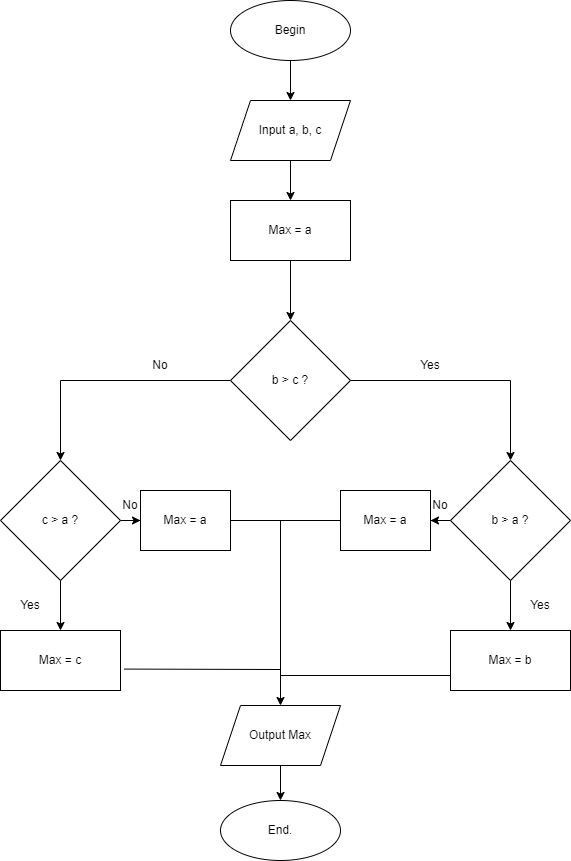

The diagram above was exported from draw.io. Its source (the exported page's mxGraphModel, read from the mxfile embedded in the PNG):
<mxGraphModel dx="1038" dy="579" grid="1" gridSize="10" guides="1" tooltips="1" connect="1" arrows="1" fold="1" page="1" pageScale="1" pageWidth="827" pageHeight="1169" math="0" shadow="0">
  <root>
    <mxCell id="0" />
    <mxCell id="1" parent="0" />
    <mxCell id="M_AAG2Sz5pNYWQZgn2mt-3" value="" style="edgeStyle=orthogonalEdgeStyle;rounded=0;orthogonalLoop=1;jettySize=auto;html=1;" edge="1" parent="1" source="M_AAG2Sz5pNYWQZgn2mt-1" target="M_AAG2Sz5pNYWQZgn2mt-2">
      <mxGeometry relative="1" as="geometry" />
    </mxCell>
    <mxCell id="M_AAG2Sz5pNYWQZgn2mt-1" value="Begin" style="ellipse;whiteSpace=wrap;html=1;" vertex="1" parent="1">
      <mxGeometry x="330" y="20" width="120" height="60" as="geometry" />
    </mxCell>
    <mxCell id="M_AAG2Sz5pNYWQZgn2mt-5" value="" style="edgeStyle=orthogonalEdgeStyle;rounded=0;orthogonalLoop=1;jettySize=auto;html=1;" edge="1" parent="1" source="M_AAG2Sz5pNYWQZgn2mt-2" target="M_AAG2Sz5pNYWQZgn2mt-4">
      <mxGeometry relative="1" as="geometry" />
    </mxCell>
    <mxCell id="M_AAG2Sz5pNYWQZgn2mt-2" value="Input a, b, c" style="shape=parallelogram;perimeter=parallelogramPerimeter;whiteSpace=wrap;html=1;fixedSize=1;" vertex="1" parent="1">
      <mxGeometry x="330" y="120" width="120" height="60" as="geometry" />
    </mxCell>
    <mxCell id="M_AAG2Sz5pNYWQZgn2mt-7" value="" style="edgeStyle=orthogonalEdgeStyle;rounded=0;orthogonalLoop=1;jettySize=auto;html=1;" edge="1" parent="1" source="M_AAG2Sz5pNYWQZgn2mt-4" target="M_AAG2Sz5pNYWQZgn2mt-6">
      <mxGeometry relative="1" as="geometry" />
    </mxCell>
    <mxCell id="M_AAG2Sz5pNYWQZgn2mt-4" value="Max = a" style="whiteSpace=wrap;html=1;" vertex="1" parent="1">
      <mxGeometry x="330" y="220" width="120" height="60" as="geometry" />
    </mxCell>
    <mxCell id="M_AAG2Sz5pNYWQZgn2mt-9" value="" style="edgeStyle=orthogonalEdgeStyle;rounded=0;orthogonalLoop=1;jettySize=auto;html=1;" edge="1" parent="1" source="M_AAG2Sz5pNYWQZgn2mt-6" target="M_AAG2Sz5pNYWQZgn2mt-8">
      <mxGeometry relative="1" as="geometry" />
    </mxCell>
    <mxCell id="M_AAG2Sz5pNYWQZgn2mt-11" value="" style="edgeStyle=orthogonalEdgeStyle;rounded=0;orthogonalLoop=1;jettySize=auto;html=1;" edge="1" parent="1" source="M_AAG2Sz5pNYWQZgn2mt-6" target="M_AAG2Sz5pNYWQZgn2mt-10">
      <mxGeometry relative="1" as="geometry" />
    </mxCell>
    <mxCell id="M_AAG2Sz5pNYWQZgn2mt-6" value="b &amp;gt; c ?" style="rhombus;whiteSpace=wrap;html=1;" vertex="1" parent="1">
      <mxGeometry x="330" y="340" width="120" height="120" as="geometry" />
    </mxCell>
    <mxCell id="M_AAG2Sz5pNYWQZgn2mt-15" value="" style="edgeStyle=orthogonalEdgeStyle;rounded=0;orthogonalLoop=1;jettySize=auto;html=1;" edge="1" parent="1" source="M_AAG2Sz5pNYWQZgn2mt-8" target="M_AAG2Sz5pNYWQZgn2mt-14">
      <mxGeometry relative="1" as="geometry" />
    </mxCell>
    <mxCell id="M_AAG2Sz5pNYWQZgn2mt-21" value="" style="edgeStyle=orthogonalEdgeStyle;rounded=0;orthogonalLoop=1;jettySize=auto;html=1;" edge="1" parent="1" source="M_AAG2Sz5pNYWQZgn2mt-8" target="M_AAG2Sz5pNYWQZgn2mt-20">
      <mxGeometry relative="1" as="geometry" />
    </mxCell>
    <mxCell id="M_AAG2Sz5pNYWQZgn2mt-8" value="b &amp;gt; a ?" style="rhombus;whiteSpace=wrap;html=1;" vertex="1" parent="1">
      <mxGeometry x="550" y="480" width="120" height="120" as="geometry" />
    </mxCell>
    <mxCell id="M_AAG2Sz5pNYWQZgn2mt-17" value="" style="edgeStyle=orthogonalEdgeStyle;rounded=0;orthogonalLoop=1;jettySize=auto;html=1;" edge="1" parent="1" source="M_AAG2Sz5pNYWQZgn2mt-10" target="M_AAG2Sz5pNYWQZgn2mt-16">
      <mxGeometry relative="1" as="geometry" />
    </mxCell>
    <mxCell id="M_AAG2Sz5pNYWQZgn2mt-19" value="" style="edgeStyle=orthogonalEdgeStyle;rounded=0;orthogonalLoop=1;jettySize=auto;html=1;" edge="1" parent="1" source="M_AAG2Sz5pNYWQZgn2mt-10" target="M_AAG2Sz5pNYWQZgn2mt-18">
      <mxGeometry relative="1" as="geometry" />
    </mxCell>
    <mxCell id="M_AAG2Sz5pNYWQZgn2mt-10" value="c &amp;gt; a ?" style="rhombus;whiteSpace=wrap;html=1;" vertex="1" parent="1">
      <mxGeometry x="100" y="480" width="120" height="120" as="geometry" />
    </mxCell>
    <mxCell id="M_AAG2Sz5pNYWQZgn2mt-12" value="No" style="text;html=1;strokeColor=none;fillColor=none;align=center;verticalAlign=middle;whiteSpace=wrap;rounded=0;" vertex="1" parent="1">
      <mxGeometry x="230" y="370" width="60" height="30" as="geometry" />
    </mxCell>
    <mxCell id="M_AAG2Sz5pNYWQZgn2mt-13" value="Yes" style="text;html=1;strokeColor=none;fillColor=none;align=center;verticalAlign=middle;whiteSpace=wrap;rounded=0;" vertex="1" parent="1">
      <mxGeometry x="500" y="370" width="60" height="30" as="geometry" />
    </mxCell>
    <mxCell id="M_AAG2Sz5pNYWQZgn2mt-14" value="Max = b" style="whiteSpace=wrap;html=1;" vertex="1" parent="1">
      <mxGeometry x="550" y="650" width="120" height="60" as="geometry" />
    </mxCell>
    <mxCell id="M_AAG2Sz5pNYWQZgn2mt-16" value="Max = c" style="whiteSpace=wrap;html=1;" vertex="1" parent="1">
      <mxGeometry x="100" y="650" width="120" height="60" as="geometry" />
    </mxCell>
    <mxCell id="M_AAG2Sz5pNYWQZgn2mt-18" value="Max = a" style="whiteSpace=wrap;html=1;" vertex="1" parent="1">
      <mxGeometry x="240" y="510" width="90" height="60" as="geometry" />
    </mxCell>
    <mxCell id="M_AAG2Sz5pNYWQZgn2mt-20" value="Max = a" style="whiteSpace=wrap;html=1;" vertex="1" parent="1">
      <mxGeometry x="440" y="510" width="90" height="60" as="geometry" />
    </mxCell>
    <mxCell id="M_AAG2Sz5pNYWQZgn2mt-22" value="No" style="text;html=1;strokeColor=none;fillColor=none;align=center;verticalAlign=middle;whiteSpace=wrap;rounded=0;" vertex="1" parent="1">
      <mxGeometry x="510" y="510" width="60" height="30" as="geometry" />
    </mxCell>
    <mxCell id="M_AAG2Sz5pNYWQZgn2mt-23" value="No" style="text;html=1;strokeColor=none;fillColor=none;align=center;verticalAlign=middle;whiteSpace=wrap;rounded=0;" vertex="1" parent="1">
      <mxGeometry x="200" y="510" width="60" height="30" as="geometry" />
    </mxCell>
    <mxCell id="M_AAG2Sz5pNYWQZgn2mt-24" value="Yes" style="text;html=1;strokeColor=none;fillColor=none;align=center;verticalAlign=middle;whiteSpace=wrap;rounded=0;" vertex="1" parent="1">
      <mxGeometry x="100" y="610" width="60" height="30" as="geometry" />
    </mxCell>
    <mxCell id="M_AAG2Sz5pNYWQZgn2mt-26" value="Yes" style="text;html=1;strokeColor=none;fillColor=none;align=center;verticalAlign=middle;whiteSpace=wrap;rounded=0;" vertex="1" parent="1">
      <mxGeometry x="610" y="610" width="60" height="30" as="geometry" />
    </mxCell>
    <mxCell id="M_AAG2Sz5pNYWQZgn2mt-28" value="" style="endArrow=none;html=1;rounded=0;exitX=1;exitY=0.5;exitDx=0;exitDy=0;entryX=0;entryY=0.5;entryDx=0;entryDy=0;" edge="1" parent="1" source="M_AAG2Sz5pNYWQZgn2mt-18" target="M_AAG2Sz5pNYWQZgn2mt-20">
      <mxGeometry width="50" height="50" relative="1" as="geometry">
        <mxPoint x="380" y="600" as="sourcePoint" />
        <mxPoint x="430" y="550" as="targetPoint" />
      </mxGeometry>
    </mxCell>
    <mxCell id="M_AAG2Sz5pNYWQZgn2mt-29" value="" style="endArrow=none;html=1;rounded=0;" edge="1" parent="1">
      <mxGeometry width="50" height="50" relative="1" as="geometry">
        <mxPoint x="380" y="700" as="sourcePoint" />
        <mxPoint x="380" y="540" as="targetPoint" />
      </mxGeometry>
    </mxCell>
    <mxCell id="M_AAG2Sz5pNYWQZgn2mt-30" value="" style="endArrow=none;html=1;rounded=0;entryX=0;entryY=0.75;entryDx=0;entryDy=0;" edge="1" parent="1" target="M_AAG2Sz5pNYWQZgn2mt-14">
      <mxGeometry width="50" height="50" relative="1" as="geometry">
        <mxPoint x="380" y="695" as="sourcePoint" />
        <mxPoint x="430" y="550" as="targetPoint" />
      </mxGeometry>
    </mxCell>
    <mxCell id="M_AAG2Sz5pNYWQZgn2mt-31" value="" style="endArrow=none;html=1;rounded=0;exitX=1.03;exitY=0.643;exitDx=0;exitDy=0;exitPerimeter=0;" edge="1" parent="1" source="M_AAG2Sz5pNYWQZgn2mt-16">
      <mxGeometry width="50" height="50" relative="1" as="geometry">
        <mxPoint x="380" y="600" as="sourcePoint" />
        <mxPoint x="380" y="689" as="targetPoint" />
      </mxGeometry>
    </mxCell>
    <mxCell id="M_AAG2Sz5pNYWQZgn2mt-34" value="" style="endArrow=classic;html=1;rounded=0;" edge="1" parent="1" target="M_AAG2Sz5pNYWQZgn2mt-35">
      <mxGeometry width="50" height="50" relative="1" as="geometry">
        <mxPoint x="380" y="585" as="sourcePoint" />
        <mxPoint x="380" y="755" as="targetPoint" />
      </mxGeometry>
    </mxCell>
    <mxCell id="M_AAG2Sz5pNYWQZgn2mt-37" value="" style="edgeStyle=orthogonalEdgeStyle;rounded=0;orthogonalLoop=1;jettySize=auto;html=1;" edge="1" parent="1" source="M_AAG2Sz5pNYWQZgn2mt-35" target="M_AAG2Sz5pNYWQZgn2mt-36">
      <mxGeometry relative="1" as="geometry" />
    </mxCell>
    <mxCell id="M_AAG2Sz5pNYWQZgn2mt-35" value="Output Max" style="shape=parallelogram;perimeter=parallelogramPerimeter;whiteSpace=wrap;html=1;fixedSize=1;" vertex="1" parent="1">
      <mxGeometry x="320" y="725" width="120" height="60" as="geometry" />
    </mxCell>
    <mxCell id="M_AAG2Sz5pNYWQZgn2mt-36" value="End." style="ellipse;whiteSpace=wrap;html=1;" vertex="1" parent="1">
      <mxGeometry x="320" y="820" width="120" height="60" as="geometry" />
    </mxCell>
  </root>
</mxGraphModel>